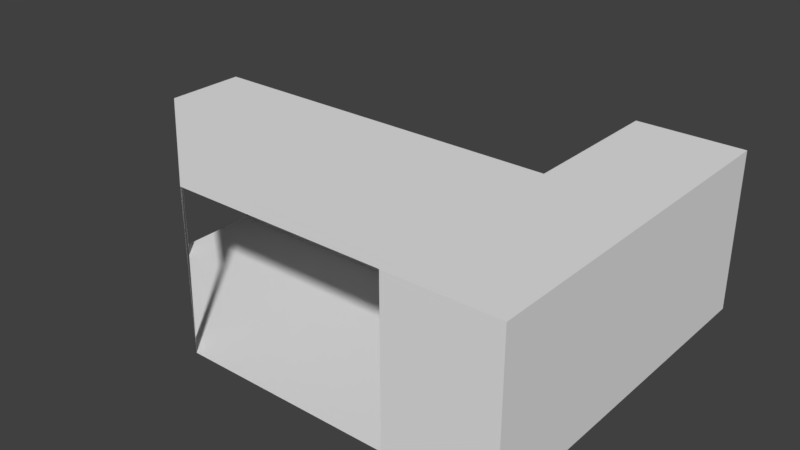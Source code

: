 # Source: school_interior6.blend  (saved by Blender 2.79.0; exported with 4.5.12 LTS)
import bpy
from mathutils import Matrix  # noqa: F401  (used for matrix-valued properties, if any)

bpy.ops.wm.read_factory_settings(use_empty=True)
scene = bpy.context.scene
scene.name = 'Scene'

# ---- collections
col_collection_1 = bpy.data.collections.new('Collection 1'); scene.collection.children.link(col_collection_1)

# ---- world
world_world = bpy.data.worlds.new('World'); scene.world = world_world
world_world.color = (0.05088, 0.05088, 0.05088)
world_world.use_sun_shadow = False
world_world.sun_shadow_jitter_overblur = 0.0
world_world.cycles.sampling_method = 'MANUAL'

# ---- meshes
me_plane = bpy.data.meshes.new('Plane')
me_plane.from_pydata([(0.0, 0.0, 0.0), (6.2, 0.0, 0.0), (0.0, 4.042, 0.0), (6.2, 4.042, 0.0), (4.102, 0.0, 0.0), (4.102, 4.042, 0.0), (-3.107, 2.48, 0.0), (-3.107, 4.042, 0.0), (6.2, 7.021, 0.0), (4.102, 7.021, 0.0), (0.0, 0.0, 3.1), (6.2, 0.0, 3.1), (0.0, 4.042, 3.1), (6.2, 4.042, 3.1), (4.102, 0.0, 3.1), (4.102, 4.042, 3.1), (-3.107, 2.48, 3.1), (-3.107, 4.042, 3.1), (6.2, 7.021, 3.1), (4.102, 7.021, 3.1), (-3.107, 2.48, 2.096), (0.0, 0.0, 2.096), (-0.3616, 4.042, 0.0), (-2.746, 4.042, 0.0), (-2.746, 2.19, 0.0), (-0.3616, 0.2898, 0.0), (-0.3616, 4.042, 3.1), (-2.746, 4.042, 3.1), (-2.746, 2.19, 3.1), (-0.3616, 0.2898, 3.1), (-2.746, 2.19, 2.096), (-0.3616, 0.2898, 2.096)], [], [(4, 1, 3, 5), (0, 4, 5, 2), (24, 23, 7, 6), (5, 3, 8, 9), (14, 15, 13, 11), (10, 12, 15, 14), (28, 16, 17, 27), (15, 19, 18, 13), (9, 19, 15, 5), (1, 11, 13, 3), (5, 15, 12, 2), (24, 6, 20, 30), (30, 20, 16, 28), (3, 13, 18, 8), (4, 14, 11, 1), (23, 27, 17, 7), (2, 12, 26, 22), (22, 26, 27, 23), (21, 31, 29, 10), (31, 30, 28, 29), (0, 25, 31, 21), (10, 29, 26, 12), (29, 28, 27, 26), (0, 2, 22, 25), (25, 22, 23, 24)])
me_plane.use_remesh_preserve_volume = False
me_plane.use_remesh_preserve_attributes = False
me_plane.use_mirror_vertex_groups = False
me_plane.update()

# ---- objects
ob_plane = bpy.data.objects.new('Plane', me_plane)

# ---- transforms, parenting, visibility, modifiers, constraints
ob_plane.location = (0.0, 0.0, 0.0)
ob_plane.lineart.crease_threshold = 0.0

# ---- collection membership
col_collection_1.objects.link(ob_plane)

# ---- scene / render settings (as saved in the file)
scene.frame_start = 1; scene.frame_end = 250; scene.frame_set(1)
scene.render.engine = 'BLENDER_EEVEE_NEXT'
scene.render.resolution_percentage = 50
scene.render.dither_intensity = 0.0
scene.cycles.use_denoising = False
scene.cycles.samples = 128
scene.cycles.sampling_pattern = 'TABULATED_SOBOL'
scene.cycles.use_adaptive_sampling = False
scene.cycles.use_light_tree = False
scene.cycles.blur_glossy = 0.0
scene.cycles.sample_clamp_indirect = 0.0
scene.view_settings.view_transform = 'Standard'
bpy.context.view_layer.update()

# ---- added for rendering (the .blend has no active camera and no usable light): camera, sun
cam_auto = bpy.data.cameras.new('AutoCamera')
cam_auto.lens = 50.0
cam_auto.sensor_width = 36.0
cam_auto.clip_end = 1000.0
ob_auto_camera = bpy.data.objects.new('AutoCamera', cam_auto)
scene.collection.objects.link(ob_auto_camera)
ob_auto_camera.location = (12.7078, -9.8832, 10.4791)
ob_auto_camera.rotation_euler = (1.09748, -7.21219e-08, 0.694738)
scene.camera = ob_auto_camera
light_auto_sun = bpy.data.lights.new('AutoSun', 'SUN')
light_auto_sun.energy = 3.0
light_auto_sun.angle = 0.0523599
ob_auto_sun = bpy.data.objects.new('AutoSun', light_auto_sun)
scene.collection.objects.link(ob_auto_sun)
ob_auto_sun.rotation_euler = (0.872665, 0.174533, 0.523599)
bpy.context.view_layer.update()
